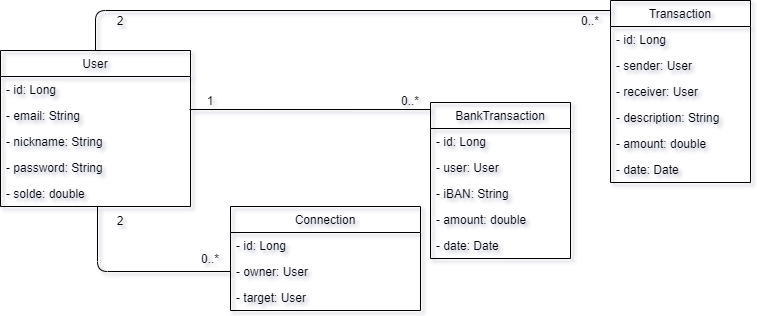

The diagram above was exported from draw.io. Its source (the exported page's mxGraphModel, read from the mxfile embedded in the PNG):
<mxGraphModel dx="1422" dy="762" grid="1" gridSize="10" guides="1" tooltips="1" connect="1" arrows="1" fold="1" page="1" pageScale="1" pageWidth="1100" pageHeight="850" background="#ffffff" math="0" shadow="0">
  <root>
    <mxCell id="0" />
    <mxCell id="1" parent="0" />
    <mxCell id="YDo1iEImi3sqbA9llrpP-1" value="User" style="swimlane;fontStyle=0;childLayout=stackLayout;horizontal=1;startSize=26;fillColor=none;horizontalStack=0;resizeParent=1;resizeParentMax=0;resizeLast=0;collapsible=1;marginBottom=0;" parent="1" vertex="1">
      <mxGeometry x="130" y="90" width="190" height="156" as="geometry" />
    </mxCell>
    <mxCell id="YDo1iEImi3sqbA9llrpP-2" value="- id: Long" style="text;strokeColor=none;fillColor=none;align=left;verticalAlign=top;spacingLeft=4;spacingRight=4;overflow=hidden;rotatable=0;points=[[0,0.5],[1,0.5]];portConstraint=eastwest;" parent="YDo1iEImi3sqbA9llrpP-1" vertex="1">
      <mxGeometry y="26" width="190" height="26" as="geometry" />
    </mxCell>
    <mxCell id="YDo1iEImi3sqbA9llrpP-23" value="- email: String" style="text;strokeColor=none;fillColor=none;align=left;verticalAlign=top;spacingLeft=4;spacingRight=4;overflow=hidden;rotatable=0;points=[[0,0.5],[1,0.5]];portConstraint=eastwest;" parent="YDo1iEImi3sqbA9llrpP-1" vertex="1">
      <mxGeometry y="52" width="190" height="26" as="geometry" />
    </mxCell>
    <mxCell id="W3W8klFFxYOXDZ7MiQNn-13" value="- nickname: String" style="text;strokeColor=none;fillColor=none;align=left;verticalAlign=top;spacingLeft=4;spacingRight=4;overflow=hidden;rotatable=0;points=[[0,0.5],[1,0.5]];portConstraint=eastwest;" parent="YDo1iEImi3sqbA9llrpP-1" vertex="1">
      <mxGeometry y="78" width="190" height="26" as="geometry" />
    </mxCell>
    <mxCell id="YDo1iEImi3sqbA9llrpP-11" value="- password: String" style="text;strokeColor=none;fillColor=none;align=left;verticalAlign=top;spacingLeft=4;spacingRight=4;overflow=hidden;rotatable=0;points=[[0,0.5],[1,0.5]];portConstraint=eastwest;" parent="YDo1iEImi3sqbA9llrpP-1" vertex="1">
      <mxGeometry y="104" width="190" height="26" as="geometry" />
    </mxCell>
    <mxCell id="YDo1iEImi3sqbA9llrpP-3" value="- solde: double" style="text;strokeColor=none;fillColor=none;align=left;verticalAlign=top;spacingLeft=4;spacingRight=4;overflow=hidden;rotatable=0;points=[[0,0.5],[1,0.5]];portConstraint=eastwest;" parent="YDo1iEImi3sqbA9llrpP-1" vertex="1">
      <mxGeometry y="130" width="190" height="26" as="geometry" />
    </mxCell>
    <mxCell id="YDo1iEImi3sqbA9llrpP-13" value="" style="endArrow=none;html=1;exitX=0.5;exitY=0;exitDx=0;exitDy=0;entryX=1;entryY=0;entryDx=0;entryDy=0;" parent="1" source="YDo1iEImi3sqbA9llrpP-1" target="YDo1iEImi3sqbA9llrpP-15" edge="1">
      <mxGeometry width="50" height="50" relative="1" as="geometry">
        <mxPoint x="330" y="170" as="sourcePoint" />
        <mxPoint x="490" y="50" as="targetPoint" />
        <Array as="points">
          <mxPoint x="225" y="50" />
        </Array>
      </mxGeometry>
    </mxCell>
    <mxCell id="YDo1iEImi3sqbA9llrpP-14" value="2" style="text;html=1;strokeColor=none;fillColor=none;align=center;verticalAlign=middle;whiteSpace=wrap;rounded=0;" parent="1" vertex="1">
      <mxGeometry x="230" y="50" width="40" height="20" as="geometry" />
    </mxCell>
    <mxCell id="YDo1iEImi3sqbA9llrpP-15" value="0..*" style="text;html=1;strokeColor=none;fillColor=none;align=center;verticalAlign=middle;whiteSpace=wrap;rounded=0;" parent="1" vertex="1">
      <mxGeometry x="700" y="50" width="40" height="20" as="geometry" />
    </mxCell>
    <mxCell id="YDo1iEImi3sqbA9llrpP-16" value="&lt;div style=&quot;box-sizing: border-box ; width: 100% ; background: #e4e4e4 ; padding: 2px&quot;&gt;Users&lt;/div&gt;&lt;table style=&quot;width: 100% ; font-size: 1em&quot; cellpadding=&quot;2&quot; cellspacing=&quot;0&quot;&gt;&lt;tbody&gt;&lt;tr&gt;&lt;td&gt;PK&lt;/td&gt;&lt;td&gt;ID&lt;/td&gt;&lt;td&gt;Long&lt;/td&gt;&lt;/tr&gt;&lt;tr&gt;&lt;td&gt;&lt;br&gt;&lt;/td&gt;&lt;td&gt;Nickname&lt;/td&gt;&lt;td&gt;String&lt;/td&gt;&lt;/tr&gt;&lt;tr&gt;&lt;td&gt;&lt;br&gt;&lt;/td&gt;&lt;td&gt;Email&lt;/td&gt;&lt;td&gt;String&lt;/td&gt;&lt;/tr&gt;&lt;tr&gt;&lt;td&gt;&lt;br&gt;&lt;/td&gt;&lt;td&gt;Password&lt;/td&gt;&lt;td&gt;String&lt;/td&gt;&lt;/tr&gt;&lt;tr&gt;&lt;td&gt;&lt;/td&gt;&lt;td&gt;Solde&lt;/td&gt;&lt;td&gt;double&lt;/td&gt;&lt;/tr&gt;&lt;/tbody&gt;&lt;/table&gt;" style="verticalAlign=top;align=left;overflow=fill;html=1;" parent="1" vertex="1">
      <mxGeometry x="170" y="540" width="180" height="110" as="geometry" />
    </mxCell>
    <mxCell id="YDo1iEImi3sqbA9llrpP-17" value="&lt;div style=&quot;box-sizing: border-box ; width: 100% ; background: #e4e4e4 ; padding: 2px&quot;&gt;Transactions&lt;/div&gt;&lt;table style=&quot;width: 100% ; font-size: 1em&quot; cellpadding=&quot;2&quot; cellspacing=&quot;0&quot;&gt;&lt;tbody&gt;&lt;tr&gt;&lt;td&gt;PK&lt;/td&gt;&lt;td&gt;ID&lt;/td&gt;&lt;td&gt;Long&lt;/td&gt;&lt;/tr&gt;&lt;tr&gt;&lt;td&gt;FK1&lt;/td&gt;&lt;td&gt;sender_id&lt;/td&gt;&lt;td&gt;Long&lt;/td&gt;&lt;/tr&gt;&lt;tr&gt;&lt;td&gt;FK2&lt;/td&gt;&lt;td&gt;receiver_id&lt;/td&gt;&lt;td&gt;Long&lt;/td&gt;&lt;/tr&gt;&lt;tr&gt;&lt;td&gt;&lt;br&gt;&lt;/td&gt;&lt;td&gt;description&lt;/td&gt;&lt;td&gt;String&lt;/td&gt;&lt;/tr&gt;&lt;tr&gt;&lt;td&gt;&lt;br&gt;&lt;/td&gt;&lt;td&gt;amount&lt;/td&gt;&lt;td&gt;double&lt;/td&gt;&lt;/tr&gt;&lt;tr&gt;&lt;td&gt;&lt;br&gt;&lt;/td&gt;&lt;td&gt;date&lt;/td&gt;&lt;td&gt;Date&lt;/td&gt;&lt;/tr&gt;&lt;/tbody&gt;&lt;/table&gt;" style="verticalAlign=top;align=left;overflow=fill;html=1;" parent="1" vertex="1">
      <mxGeometry x="480" y="640" width="180" height="130" as="geometry" />
    </mxCell>
    <mxCell id="YDo1iEImi3sqbA9llrpP-18" value="" style="endArrow=none;html=1;entryX=-0.011;entryY=0.4;entryDx=0;entryDy=0;entryPerimeter=0;exitX=1;exitY=0.25;exitDx=0;exitDy=0;" parent="1" source="YDo1iEImi3sqbA9llrpP-16" target="YDo1iEImi3sqbA9llrpP-17" edge="1">
      <mxGeometry width="50" height="50" relative="1" as="geometry">
        <mxPoint x="520" y="670" as="sourcePoint" />
        <mxPoint x="570" y="620" as="targetPoint" />
      </mxGeometry>
    </mxCell>
    <mxCell id="YDo1iEImi3sqbA9llrpP-19" value="" style="endArrow=none;html=1;exitX=1;exitY=0.25;exitDx=0;exitDy=0;entryX=0;entryY=0.573;entryDx=0;entryDy=0;entryPerimeter=0;" parent="1" source="YDo1iEImi3sqbA9llrpP-16" target="YDo1iEImi3sqbA9llrpP-17" edge="1">
      <mxGeometry width="50" height="50" relative="1" as="geometry">
        <mxPoint x="570" y="520" as="sourcePoint" />
        <mxPoint x="570" y="670" as="targetPoint" />
      </mxGeometry>
    </mxCell>
    <mxCell id="YDo1iEImi3sqbA9llrpP-20" value="&lt;div style=&quot;box-sizing: border-box ; width: 100% ; background: #e4e4e4 ; padding: 2px&quot;&gt;Connections&lt;/div&gt;&lt;table style=&quot;width: 100% ; font-size: 1em&quot; cellpadding=&quot;2&quot; cellspacing=&quot;0&quot;&gt;&lt;tbody&gt;&lt;tr&gt;&lt;td&gt;PK&lt;/td&gt;&lt;td&gt;ID&lt;/td&gt;&lt;td&gt;Long&lt;/td&gt;&lt;/tr&gt;&lt;tr&gt;&lt;td&gt;FK1&lt;/td&gt;&lt;td&gt;owner_id&lt;/td&gt;&lt;td&gt;Long&lt;/td&gt;&lt;/tr&gt;&lt;tr&gt;&lt;td&gt;FK2&lt;/td&gt;&lt;td&gt;target_id&lt;/td&gt;&lt;td&gt;Long&lt;/td&gt;&lt;/tr&gt;&lt;/tbody&gt;&lt;/table&gt;" style="verticalAlign=top;align=left;overflow=fill;html=1;" parent="1" vertex="1">
      <mxGeometry x="500" y="510" width="180" height="70" as="geometry" />
    </mxCell>
    <mxCell id="YDo1iEImi3sqbA9llrpP-21" value="" style="endArrow=none;html=1;exitX=1;exitY=0.25;exitDx=0;exitDy=0;entryX=0;entryY=0.629;entryDx=0;entryDy=0;entryPerimeter=0;" parent="1" source="YDo1iEImi3sqbA9llrpP-16" target="YDo1iEImi3sqbA9llrpP-20" edge="1">
      <mxGeometry width="50" height="50" relative="1" as="geometry">
        <mxPoint x="570" y="520" as="sourcePoint" />
        <mxPoint x="620" y="470" as="targetPoint" />
      </mxGeometry>
    </mxCell>
    <mxCell id="YDo1iEImi3sqbA9llrpP-22" value="" style="endArrow=none;html=1;entryX=0;entryY=0.886;entryDx=0;entryDy=0;entryPerimeter=0;exitX=1;exitY=0.25;exitDx=0;exitDy=0;" parent="1" source="YDo1iEImi3sqbA9llrpP-16" target="YDo1iEImi3sqbA9llrpP-20" edge="1">
      <mxGeometry width="50" height="50" relative="1" as="geometry">
        <mxPoint x="410" y="540" as="sourcePoint" />
        <mxPoint x="620" y="470" as="targetPoint" />
      </mxGeometry>
    </mxCell>
    <mxCell id="W3W8klFFxYOXDZ7MiQNn-7" value="1" style="text;html=1;strokeColor=none;fillColor=none;align=center;verticalAlign=middle;whiteSpace=wrap;rounded=0;" parent="1" vertex="1">
      <mxGeometry x="320" y="130" width="40" height="20" as="geometry" />
    </mxCell>
    <mxCell id="W3W8klFFxYOXDZ7MiQNn-8" value="0..*" style="text;html=1;strokeColor=none;fillColor=none;align=center;verticalAlign=middle;whiteSpace=wrap;rounded=0;" parent="1" vertex="1">
      <mxGeometry x="520" y="130" width="40" height="20" as="geometry" />
    </mxCell>
    <mxCell id="YDo1iEImi3sqbA9llrpP-6" value="Transaction" style="swimlane;fontStyle=0;childLayout=stackLayout;horizontal=1;startSize=26;fillColor=none;horizontalStack=0;resizeParent=1;resizeParentMax=0;resizeLast=0;collapsible=1;marginBottom=0;" parent="1" vertex="1">
      <mxGeometry x="740" y="40" width="140" height="182" as="geometry" />
    </mxCell>
    <mxCell id="N0y0POQPg4tcEV54vYNB-11" value="- id: Long" style="text;strokeColor=none;fillColor=none;align=left;verticalAlign=top;spacingLeft=4;spacingRight=4;overflow=hidden;rotatable=0;points=[[0,0.5],[1,0.5]];portConstraint=eastwest;" vertex="1" parent="YDo1iEImi3sqbA9llrpP-6">
      <mxGeometry y="26" width="140" height="26" as="geometry" />
    </mxCell>
    <mxCell id="YDo1iEImi3sqbA9llrpP-12" value="- sender: User" style="text;strokeColor=none;fillColor=none;align=left;verticalAlign=top;spacingLeft=4;spacingRight=4;overflow=hidden;rotatable=0;points=[[0,0.5],[1,0.5]];portConstraint=eastwest;" parent="YDo1iEImi3sqbA9llrpP-6" vertex="1">
      <mxGeometry y="52" width="140" height="26" as="geometry" />
    </mxCell>
    <mxCell id="YDo1iEImi3sqbA9llrpP-7" value="- receiver: User" style="text;strokeColor=none;fillColor=none;align=left;verticalAlign=top;spacingLeft=4;spacingRight=4;overflow=hidden;rotatable=0;points=[[0,0.5],[1,0.5]];portConstraint=eastwest;" parent="YDo1iEImi3sqbA9llrpP-6" vertex="1">
      <mxGeometry y="78" width="140" height="26" as="geometry" />
    </mxCell>
    <mxCell id="YDo1iEImi3sqbA9llrpP-8" value="- description: String" style="text;strokeColor=none;fillColor=none;align=left;verticalAlign=top;spacingLeft=4;spacingRight=4;overflow=hidden;rotatable=0;points=[[0,0.5],[1,0.5]];portConstraint=eastwest;" parent="YDo1iEImi3sqbA9llrpP-6" vertex="1">
      <mxGeometry y="104" width="140" height="26" as="geometry" />
    </mxCell>
    <mxCell id="YDo1iEImi3sqbA9llrpP-9" value="- amount: double" style="text;strokeColor=none;fillColor=none;align=left;verticalAlign=top;spacingLeft=4;spacingRight=4;overflow=hidden;rotatable=0;points=[[0,0.5],[1,0.5]];portConstraint=eastwest;" parent="YDo1iEImi3sqbA9llrpP-6" vertex="1">
      <mxGeometry y="130" width="140" height="26" as="geometry" />
    </mxCell>
    <mxCell id="N0y0POQPg4tcEV54vYNB-12" value="- date: Date" style="text;strokeColor=none;fillColor=none;align=left;verticalAlign=top;spacingLeft=4;spacingRight=4;overflow=hidden;rotatable=0;points=[[0,0.5],[1,0.5]];portConstraint=eastwest;" vertex="1" parent="YDo1iEImi3sqbA9llrpP-6">
      <mxGeometry y="156" width="140" height="26" as="geometry" />
    </mxCell>
    <mxCell id="W3W8klFFxYOXDZ7MiQNn-10" value="&lt;div style=&quot;box-sizing: border-box ; width: 100% ; background: #e4e4e4 ; padding: 2px&quot;&gt;BankTransactions&lt;/div&gt;&lt;table style=&quot;width: 100% ; font-size: 1em&quot; cellpadding=&quot;2&quot; cellspacing=&quot;0&quot;&gt;&lt;tbody&gt;&lt;tr&gt;&lt;td&gt;PK&lt;/td&gt;&lt;td&gt;ID&lt;/td&gt;&lt;td&gt;Long&lt;/td&gt;&lt;/tr&gt;&lt;tr&gt;&lt;td&gt;FK1&lt;/td&gt;&lt;td&gt;user_id&lt;/td&gt;&lt;td&gt;Long&lt;/td&gt;&lt;/tr&gt;&lt;tr&gt;&lt;td&gt;&lt;br&gt;&lt;/td&gt;&lt;td&gt;iban&lt;/td&gt;&lt;td&gt;String&lt;/td&gt;&lt;/tr&gt;&lt;tr&gt;&lt;td&gt;&lt;br&gt;&lt;/td&gt;&lt;td&gt;amount&lt;/td&gt;&lt;td&gt;double&lt;/td&gt;&lt;/tr&gt;&lt;tr&gt;&lt;td&gt;&lt;br&gt;&lt;/td&gt;&lt;td&gt;date&lt;/td&gt;&lt;td&gt;Date&lt;/td&gt;&lt;/tr&gt;&lt;/tbody&gt;&lt;/table&gt;" style="verticalAlign=top;align=left;overflow=fill;html=1;" parent="1" vertex="1">
      <mxGeometry x="170" y="700" width="180" height="110" as="geometry" />
    </mxCell>
    <mxCell id="W3W8klFFxYOXDZ7MiQNn-11" style="edgeStyle=orthogonalEdgeStyle;rounded=0;orthogonalLoop=1;jettySize=auto;html=1;exitX=0.5;exitY=1;exitDx=0;exitDy=0;" parent="1" source="W3W8klFFxYOXDZ7MiQNn-10" target="W3W8klFFxYOXDZ7MiQNn-10" edge="1">
      <mxGeometry relative="1" as="geometry" />
    </mxCell>
    <mxCell id="W3W8klFFxYOXDZ7MiQNn-12" value="" style="endArrow=none;html=1;exitX=0;exitY=0.25;exitDx=0;exitDy=0;" parent="1" source="YDo1iEImi3sqbA9llrpP-16" edge="1">
      <mxGeometry width="50" height="50" relative="1" as="geometry">
        <mxPoint x="570" y="520" as="sourcePoint" />
        <mxPoint x="169" y="745" as="targetPoint" />
        <Array as="points">
          <mxPoint x="130" y="566" />
          <mxPoint x="130" y="745" />
        </Array>
      </mxGeometry>
    </mxCell>
    <mxCell id="W3W8klFFxYOXDZ7MiQNn-1" value="BankTransaction" style="swimlane;fontStyle=0;childLayout=stackLayout;horizontal=1;startSize=26;fillColor=none;horizontalStack=0;resizeParent=1;resizeParentMax=0;resizeLast=0;collapsible=1;marginBottom=0;" parent="1" vertex="1">
      <mxGeometry x="560" y="142" width="140" height="156" as="geometry" />
    </mxCell>
    <mxCell id="N0y0POQPg4tcEV54vYNB-13" value="- id: Long" style="text;strokeColor=none;fillColor=none;align=left;verticalAlign=top;spacingLeft=4;spacingRight=4;overflow=hidden;rotatable=0;points=[[0,0.5],[1,0.5]];portConstraint=eastwest;" vertex="1" parent="W3W8klFFxYOXDZ7MiQNn-1">
      <mxGeometry y="26" width="140" height="26" as="geometry" />
    </mxCell>
    <mxCell id="W3W8klFFxYOXDZ7MiQNn-2" value="- user: User" style="text;strokeColor=none;fillColor=none;align=left;verticalAlign=top;spacingLeft=4;spacingRight=4;overflow=hidden;rotatable=0;points=[[0,0.5],[1,0.5]];portConstraint=eastwest;" parent="W3W8klFFxYOXDZ7MiQNn-1" vertex="1">
      <mxGeometry y="52" width="140" height="26" as="geometry" />
    </mxCell>
    <mxCell id="W3W8klFFxYOXDZ7MiQNn-3" value="- iBAN: String" style="text;strokeColor=none;fillColor=none;align=left;verticalAlign=top;spacingLeft=4;spacingRight=4;overflow=hidden;rotatable=0;points=[[0,0.5],[1,0.5]];portConstraint=eastwest;" parent="W3W8klFFxYOXDZ7MiQNn-1" vertex="1">
      <mxGeometry y="78" width="140" height="26" as="geometry" />
    </mxCell>
    <mxCell id="W3W8klFFxYOXDZ7MiQNn-5" value="- amount: double" style="text;strokeColor=none;fillColor=none;align=left;verticalAlign=top;spacingLeft=4;spacingRight=4;overflow=hidden;rotatable=0;points=[[0,0.5],[1,0.5]];portConstraint=eastwest;" parent="W3W8klFFxYOXDZ7MiQNn-1" vertex="1">
      <mxGeometry y="104" width="140" height="26" as="geometry" />
    </mxCell>
    <mxCell id="N0y0POQPg4tcEV54vYNB-14" value="- date: Date" style="text;strokeColor=none;fillColor=none;align=left;verticalAlign=top;spacingLeft=4;spacingRight=4;overflow=hidden;rotatable=0;points=[[0,0.5],[1,0.5]];portConstraint=eastwest;" vertex="1" parent="W3W8klFFxYOXDZ7MiQNn-1">
      <mxGeometry y="130" width="140" height="26" as="geometry" />
    </mxCell>
    <mxCell id="N0y0POQPg4tcEV54vYNB-1" value="" style="endArrow=none;html=1;exitX=0.995;exitY=0.269;exitDx=0;exitDy=0;exitPerimeter=0;entryX=0;entryY=0.045;entryDx=0;entryDy=0;entryPerimeter=0;" edge="1" parent="1" source="YDo1iEImi3sqbA9llrpP-23" target="W3W8klFFxYOXDZ7MiQNn-1">
      <mxGeometry width="50" height="50" relative="1" as="geometry">
        <mxPoint x="340" y="150" as="sourcePoint" />
        <mxPoint x="530" y="160" as="targetPoint" />
      </mxGeometry>
    </mxCell>
    <mxCell id="N0y0POQPg4tcEV54vYNB-2" value="Connection" style="swimlane;fontStyle=0;childLayout=stackLayout;horizontal=1;startSize=26;fillColor=none;horizontalStack=0;resizeParent=1;resizeParentMax=0;resizeLast=0;collapsible=1;marginBottom=0;" vertex="1" parent="1">
      <mxGeometry x="360" y="246" width="190" height="104" as="geometry" />
    </mxCell>
    <mxCell id="N0y0POQPg4tcEV54vYNB-3" value="- id: Long" style="text;strokeColor=none;fillColor=none;align=left;verticalAlign=top;spacingLeft=4;spacingRight=4;overflow=hidden;rotatable=0;points=[[0,0.5],[1,0.5]];portConstraint=eastwest;" vertex="1" parent="N0y0POQPg4tcEV54vYNB-2">
      <mxGeometry y="26" width="190" height="26" as="geometry" />
    </mxCell>
    <mxCell id="N0y0POQPg4tcEV54vYNB-4" value="- owner: User" style="text;strokeColor=none;fillColor=none;align=left;verticalAlign=top;spacingLeft=4;spacingRight=4;overflow=hidden;rotatable=0;points=[[0,0.5],[1,0.5]];portConstraint=eastwest;" vertex="1" parent="N0y0POQPg4tcEV54vYNB-2">
      <mxGeometry y="52" width="190" height="26" as="geometry" />
    </mxCell>
    <mxCell id="N0y0POQPg4tcEV54vYNB-5" value="- target: User" style="text;strokeColor=none;fillColor=none;align=left;verticalAlign=top;spacingLeft=4;spacingRight=4;overflow=hidden;rotatable=0;points=[[0,0.5],[1,0.5]];portConstraint=eastwest;" vertex="1" parent="N0y0POQPg4tcEV54vYNB-2">
      <mxGeometry y="78" width="190" height="26" as="geometry" />
    </mxCell>
    <mxCell id="N0y0POQPg4tcEV54vYNB-8" value="" style="endArrow=none;html=1;entryX=0;entryY=0.5;entryDx=0;entryDy=0;" edge="1" parent="1" target="N0y0POQPg4tcEV54vYNB-4">
      <mxGeometry width="50" height="50" relative="1" as="geometry">
        <mxPoint x="227" y="246" as="sourcePoint" />
        <mxPoint x="580" y="300" as="targetPoint" />
        <Array as="points">
          <mxPoint x="227" y="311" />
        </Array>
      </mxGeometry>
    </mxCell>
    <mxCell id="N0y0POQPg4tcEV54vYNB-9" value="2" style="text;html=1;strokeColor=none;fillColor=none;align=center;verticalAlign=middle;whiteSpace=wrap;rounded=0;" vertex="1" parent="1">
      <mxGeometry x="230" y="250" width="40" height="20" as="geometry" />
    </mxCell>
    <mxCell id="N0y0POQPg4tcEV54vYNB-10" value="0..*" style="text;html=1;strokeColor=none;fillColor=none;align=center;verticalAlign=middle;whiteSpace=wrap;rounded=0;" vertex="1" parent="1">
      <mxGeometry x="320" y="288" width="40" height="20" as="geometry" />
    </mxCell>
  </root>
</mxGraphModel>